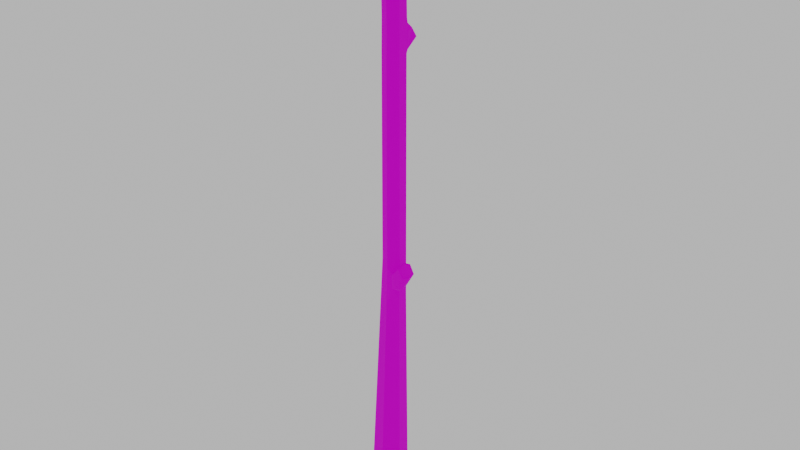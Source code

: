 # Source: Branch_02.blend  (saved by Blender 2.92.15; exported with 4.5.12 LTS)
import bpy
from mathutils import Matrix  # noqa: F401  (used for matrix-valued properties, if any)

bpy.ops.wm.read_factory_settings(use_empty=True)
scene = bpy.context.scene
scene.name = 'Scene'

# ---- images (referenced by path relative to the original .blend; pixels are not part of the script)
import os
ASSET_DIR = os.environ.get("B2B_ASSET_DIR", "")  # directory of the original .blend (textures are referenced by path, not embedded)
HERE = os.path.dirname(os.path.abspath(__file__))  # packed textures are extracted next to this script under _unpacked/

def load_image(name, relpath, width, height, colorspace="sRGB"):
    """Load a texture the original file referenced (path relative to the .blend, or extracted next to this script)."""
    p = next((c for c in (os.path.join(HERE, relpath), os.path.join(ASSET_DIR, relpath)) if relpath and os.path.exists(c)), "")
    if p:
        img = bpy.data.images.load(p, check_existing=True)
        img.name = name
    else:  # same state as the original file: an image datablock whose file is absent (Cycles renders it pink)
        img = bpy.data.images.new(name, width, height)
        img.source = "FILE"
        img.filepath = "//" + (relpath or name)
    img.colorspace_settings.name = colorspace
    return img
img_mytree_pinus_bark_jpg = load_image('MyTree_Pinus_Bark.jpg', 'MyTree_Pinus_Bark.jpg', 1024, 1024, 'sRGB')
img_common_tree_bark_woodrings_png = load_image('Common Tree_Bark_WoodRings.png', 'Common Tree_Bark_WoodRings.png', 1024, 1024, 'sRGB')

# ---- materials (node trees are filled in below, after node groups)
mat_branch = bpy.data.materials.new('Branch')
mat_branch.use_transparent_shadow = False
mat_enviroment__tree_01_woodrings = bpy.data.materials.new('[Enviroment] Tree_01_WoodRings')
mat_enviroment__tree_01_woodrings.use_transparent_shadow = False

# ---- material node trees
mat_branch.use_nodes = True; mat_branch.node_tree.nodes.clear()
_N = mat_branch.node_tree.nodes; _L = mat_branch.node_tree.links
n0 = _N.new('ShaderNodeBsdfPrincipled'); n0.name = 'Principled BSDF'; n0.location = (10, 300)
n0.distribution = 'GGX'
n0.subsurface_method = 'BURLEY'
n0.inputs[2].default_value = 1.0
n0.inputs[3].default_value = 1.45
n0.inputs[13].default_value = 0.1955
n0.inputs[19].default_value = 0.1239
n0.inputs[20].default_value = 1.0
n0.inputs[27].default_value = (0.0, 0.0, 0.0, 1.0)
n0.inputs[28].default_value = 1.0
n1 = _N.new('ShaderNodeOutputMaterial'); n1.name = 'Material Output'; n1.location = (300, 300)
n2 = _N.new('ShaderNodeTexImage'); n2.name = 'Image Texture'; n2.location = (-327, 296)
n2.image = img_mytree_pinus_bark_jpg
_L.new(n0.outputs[0], n1.inputs[0])
_L.new(n2.outputs[0], n0.inputs[0])
n1.is_active_output = True
mat_enviroment__tree_01_woodrings.use_nodes = True; mat_enviroment__tree_01_woodrings.node_tree.nodes.clear()
_N = mat_enviroment__tree_01_woodrings.node_tree.nodes; _L = mat_enviroment__tree_01_woodrings.node_tree.links
n0 = _N.new('ShaderNodeBsdfPrincipled'); n0.name = 'Principled BSDF'; n0.location = (10, 300)
n0.distribution = 'GGX'
n0.subsurface_method = 'BURLEY'
n0.inputs[2].default_value = 1.0
n0.inputs[3].default_value = 1.45
n0.inputs[13].default_value = 0.0
n0.inputs[19].default_value = 0.25
n0.inputs[20].default_value = 0.5709
n0.inputs[27].default_value = (0.0, 0.0, 0.0, 1.0)
n0.inputs[28].default_value = 1.0
n1 = _N.new('ShaderNodeOutputMaterial'); n1.name = 'Material Output'; n1.location = (300, 300)
n2 = _N.new('ShaderNodeTexImage'); n2.name = 'Image Texture'; n2.location = (-381, 242)
n2.image = img_common_tree_bark_woodrings_png
_L.new(n0.outputs[0], n1.inputs[0])
_L.new(n2.outputs[0], n0.inputs[0])
n1.is_active_output = True

# ---- world
world_world = bpy.data.worlds.new('World'); scene.world = world_world
world_world.use_nodes = True; world_world.node_tree.nodes.clear()
_N = world_world.node_tree.nodes; _L = world_world.node_tree.links
n0 = _N.new('ShaderNodeOutputWorld'); n0.name = 'World Output'; n0.location = (300, 300)
n1 = _N.new('ShaderNodeBackground'); n1.name = 'Background'; n1.location = (10, 300)
n1.inputs[0].default_value = (0.5277, 0.5277, 0.5277, 1.0)
_L.new(n1.outputs[0], n0.inputs[0])
n0.is_active_output = True
world_world.color = (0.05088, 0.05088, 0.05088)
world_world.use_sun_shadow = False
world_world.sun_shadow_jitter_overblur = 0.0

# ---- meshes
me_circle_056 = bpy.data.meshes.new('Circle.056')
me_circle_056.from_pydata([(0.01194, 0.02632, -0.5033), (-0.01339, 0.03855, -0.5207), (-0.03751, 0.02313, -0.5207), (-0.04354, -0.01226, -0.5018), (-0.008662, -0.02691, -0.5015), (0.02066, -0.008693, -0.502), (0.03503, -0.01264, -0.05684), (0.01307, 0.01119, -0.04851), (-0.003363, 0.003284, -0.04824), (-0.008454, -0.02141, -0.04254), (0.02311, -0.033, -0.05971), (0.03358, -0.02352, -0.05103), (0.01824, 0.007853, 0.6161), (0.002429, 0.01965, 0.6113), (-0.0134, 0.01203, 0.6115), (-0.01831, -0.01176, 0.617), (0.001293, -0.0223, 0.6104), (0.02044, -0.01325, 0.6097), (-0.04137, -0.01576, -0.5232), (-0.03483, 0.02119, -0.562), (-0.001668, -0.03259, -0.5267), (0.03718, -0.01441, -0.5468), (-0.01995, 0.02961, -0.5775), (-0.005545, 0.03925, -0.5744), (0.02805, 0.02703, -0.5593), (0.02533, -0.02313, -0.5492), (-0.032, -0.01113, -0.5301), (-0.001652, -0.02399, -0.5327), (-0.027, 0.01712, -0.5598), (-0.01563, 0.02355, -0.5716), (0.02805, -0.01009, -0.5481), (0.02107, 0.02158, -0.5577), (-0.004616, 0.03092, -0.5692), (0.01899, -0.01676, -0.5499), (-0.02346, -0.01222, -0.5462), (-0.001633, -0.02148, -0.5481), (-0.01987, 0.008097, -0.5676), (-0.01169, 0.01272, -0.5761), (0.01973, -0.01148, -0.5592), (0.01471, 0.01131, -0.5661), (-0.003765, 0.01803, -0.5744), (0.01321, -0.01627, -0.5605), (0.01461, 0.005834, 0.6153), (0.002286, 0.01503, 0.6116), (-0.01005, 0.00909, 0.6118), (-0.01388, -0.009452, 0.6161), (0.001401, -0.01767, 0.6109), (0.01633, -0.01061, 0.6104), (0.01078, 0.003526, 0.618), (0.002273, 0.009875, 0.6154), (-0.00625, 0.005775, 0.6155), (-0.00889, -0.007032, 0.6185), (0.001661, -0.01271, 0.6149), (0.01197, -0.007833, 0.6145), (-0.00162, -0.01552, 0.3273), (0.01786, -0.006293, 0.326), (-0.01427, 0.02235, 0.3385), (-0.0214, -0.004775, 0.3346), (0.01604, 0.01763, 0.3395), (-0.0006828, 0.02983, 0.3366), (0.0004654, -0.01698, 0.3883), (-0.01277, 0.02583, 0.3695), (0.01697, 0.0188, 0.3703), (0.01987, -0.007791, 0.387), (-0.01924, -0.006279, 0.3955), (0.001642, 0.02559, 0.3891), (-0.0004384, 0.02723, 0.3281), (-0.01656, 0.01947, 0.3288), (0.0158, 0.01521, 0.3326), (-0.01441, 0.01786, 0.3898), (0.01781, 0.01363, 0.3935), (0.001396, 0.02891, 0.3789), (-0.002311, 0.03706, 0.3781), (0.0007437, 0.05143, 0.3549), (-0.009712, 0.04451, 0.3519), (0.01501, 0.04157, 0.3556), (-0.01398, 0.03655, 0.3705), (0.01245, 0.03273, 0.3727), (-0.001815, 0.03773, 0.3755), (0.000674, 0.04943, 0.3566), (-0.007846, 0.0438, 0.3541), (0.0123, 0.0414, 0.3572), (-0.01132, 0.03731, 0.3692), (0.01021, 0.0342, 0.3711), (-0.001179, 0.0411, 0.3735), (0.0005784, 0.04936, 0.3601), (-0.005435, 0.04538, 0.3584), (0.008784, 0.04369, 0.3605), (-0.007888, 0.0408, 0.3691), (0.00731, 0.03861, 0.3704), (0.03301, -0.02439, -0.1129), (0.03682, -0.0119, -0.08625), (-0.005744, 0.002825, -0.117), (-0.01095, -0.02317, -0.1097), (0.01162, 0.01164, -0.1173), (0.02569, -0.03527, -0.08709), (0.01189, -0.03235, -0.0494), (0.03302, -0.02327, -0.04726), (0.02948, -0.001052, -0.04352), (0.02912, -0.0005957, -0.1108), (0.01199, -0.03486, -0.1121), (0.03365, -0.0252, -0.09373), (0.04643, -0.03163, -0.08152), (0.03612, -0.02584, -0.04575), (0.02897, -0.03712, -0.05752), (0.03884, -0.01702, -0.05409), (0.04484, -0.01842, -0.07943), (0.03491, -0.03921, -0.08165), (0.06626, -0.03697, -0.04943), (0.04472, -0.02766, -0.02993), (0.04276, -0.04012, -0.0387), (0.05197, -0.01759, -0.03483), (0.06536, -0.0234, -0.0475), (0.05672, -0.04445, -0.05147), (0.06352, -0.03571, -0.04771), (0.04585, -0.0284, -0.03203), (0.04489, -0.03843, -0.03934), (0.05194, -0.02019, -0.03608), (0.06293, -0.02483, -0.04612), (0.05644, -0.04205, -0.04967), (0.06208, -0.0354, -0.04394), (0.04929, -0.03017, -0.03282), (0.04838, -0.03727, -0.03799), (0.05313, -0.024, -0.03547), (0.0616, -0.02732, -0.04295), (0.05711, -0.04026, -0.04583), (0.02053, 0.01286, -0.307), (-0.02724, -0.01772, -0.3058), (-0.0008839, 0.0251, -0.319), (0.001664, -0.03089, -0.3068), (0.02684, -0.01654, -0.3074), (-0.02163, 0.01298, -0.3189), (0.01623, 0.01959, -0.4052), (-0.03539, -0.01499, -0.4038), (-0.007138, 0.03182, -0.4199), (-0.003499, -0.0289, -0.4042), (0.02375, -0.01262, -0.4047), (-0.02957, 0.01805, -0.4198), (0.02992, -0.02047, -0.2102), (-0.01369, 0.007901, -0.218), (0.02482, 0.006133, -0.2089), (-0.0191, -0.02044, -0.2077), (0.00537, 0.01837, -0.2181), (0.006827, -0.03287, -0.2095), (0.02544, -0.01478, 0.1394), (-0.01493, -0.01309, 0.146), (0.006316, 0.01921, 0.1398), (0.005136, -0.02393, 0.1389), (-0.009961, 0.01138, 0.1403), (0.02264, 0.007079, 0.1445), (0.02923, -0.01903, 0.04606), (-0.01169, -0.01725, 0.05174), (0.009693, 0.0152, 0.04565), (0.008513, -0.02814, 0.04477), (-0.006662, 0.00733, 0.04603), (0.02606, 0.003014, 0.05051), (0.001758, -0.01973, 0.2331), (-0.01326, 0.01542, 0.2346), (0.01922, 0.01114, 0.2386), (0.02165, -0.01054, 0.2327), (-0.01817, -0.008933, 0.2403), (0.002939, 0.02322, 0.234), (0.0008792, -0.01964, 0.4993), (-0.01391, 0.01495, 0.5007), (0.01802, 0.01074, 0.5048), (0.02016, -0.01052, 0.4983), (-0.01877, -0.00902, 0.5063), (0.002036, 0.02262, 0.5002)], [], [(101, 95, 107, 102), (165, 162, 16, 17), (93, 92, 8, 9), (94, 99, 98, 7), (100, 93, 9, 96), (11, 6, 105, 103), (92, 94, 7, 8), (13, 12, 42, 43), (166, 163, 14, 15), (167, 164, 12, 13), (164, 165, 17, 12), (162, 166, 15, 16), (163, 167, 13, 14), (18, 19, 2, 3), (20, 18, 3, 4), (19, 22, 23, 1, 2), (24, 21, 5, 0), (23, 24, 0, 1), (19, 22, 29, 28), (21, 25, 20, 4, 5), (22, 23, 32, 29), (26, 28, 36, 34), (31, 30, 38, 39), (20, 18, 26, 27), (21, 25, 33, 30), (24, 21, 30, 31), (18, 19, 28, 26), (25, 20, 27, 33), (23, 24, 31, 32), (41, 37, 40, 39, 38), (37, 41, 35, 34, 36), (33, 27, 35, 41), (32, 31, 39, 40), (29, 32, 40, 37), (28, 29, 37, 36), (27, 26, 34, 35), (30, 33, 41, 38), (47, 46, 52, 53), (12, 17, 47, 42), (16, 15, 45, 46), (14, 13, 43, 44), (17, 16, 46, 47), (15, 14, 44, 45), (48, 53, 52, 51, 50, 49), (45, 44, 50, 51), (43, 42, 48, 49), (42, 47, 53, 48), (46, 45, 51, 52), (44, 43, 49, 50), (157, 161, 66, 67), (156, 160, 57, 54), (158, 159, 55, 68), (161, 158, 68, 66), (160, 157, 67, 57), (159, 156, 54, 55), (61, 56, 74, 76), (54, 57, 64, 60), (68, 55, 63, 70), (71, 61, 76, 72), (57, 67, 69, 64), (55, 54, 60, 63), (59, 56, 67, 66), (58, 59, 66, 68), (56, 61, 69, 67), (62, 58, 68, 70), (61, 71, 65, 69), (71, 62, 70, 65), (76, 74, 80, 82), (72, 76, 82, 78), (56, 59, 73, 74), (62, 71, 72, 77), (58, 62, 77, 75), (59, 58, 75, 73), (79, 81, 87, 85), (81, 83, 89, 87), (74, 73, 79, 80), (77, 72, 78, 83), (75, 77, 83, 81), (73, 75, 81, 79), (86, 85, 84, 88), (85, 87, 89, 84), (78, 82, 88, 84), (82, 80, 86, 88), (80, 79, 85, 86), (83, 78, 84, 89), (139, 142, 94, 92), (138, 143, 100, 90), (143, 141, 93, 100), (142, 140, 99, 94), (141, 139, 92, 93), (140, 138, 90, 99), (11, 10, 96, 97), (6, 11, 97, 98), (91, 6, 98, 99), (10, 95, 100, 96), (95, 101, 90, 100), (101, 91, 99, 90), (105, 106, 112, 111), (102, 107, 113, 108), (6, 91, 106, 105), (10, 11, 103, 104), (91, 101, 102, 106), (95, 10, 104, 107), (113, 110, 116, 119), (112, 108, 114, 118), (104, 103, 109, 110), (106, 102, 108, 112), (107, 104, 110, 113), (103, 105, 111, 109), (117, 118, 124, 123), (114, 119, 125, 120), (109, 111, 117, 115), (108, 113, 119, 114), (111, 112, 118, 117), (110, 109, 115, 116), (124, 120, 121, 123), (120, 125, 122, 121), (116, 115, 121, 122), (118, 114, 120, 124), (119, 116, 122, 125), (115, 117, 123, 121), (132, 136, 130, 126), (133, 137, 131, 127), (134, 132, 126, 128), (135, 133, 127, 129), (136, 135, 129, 130), (137, 134, 128, 131), (2, 1, 134, 137), (5, 4, 135, 136), (4, 3, 133, 135), (1, 0, 132, 134), (3, 2, 137, 133), (0, 5, 136, 132), (126, 130, 138, 140), (127, 131, 139, 141), (128, 126, 140, 142), (129, 127, 141, 143), (130, 129, 143, 138), (131, 128, 142, 139), (150, 153, 147, 144), (151, 154, 148, 145), (152, 155, 149, 146), (155, 150, 144, 149), (153, 151, 145, 147), (154, 152, 146, 148), (8, 7, 152, 154), (96, 9, 151, 153), (98, 97, 150, 155), (7, 98, 155, 152), (9, 8, 154, 151), (97, 96, 153, 150), (144, 147, 156, 159), (145, 148, 157, 160), (146, 149, 158, 161), (149, 144, 159, 158), (147, 145, 160, 156), (148, 146, 161, 157), (69, 65, 167, 163), (60, 64, 166, 162), (70, 63, 165, 164), (65, 70, 164, 167), (64, 69, 163, 166), (63, 60, 162, 165)])
me_circle_056.polygons.foreach_set('material_index', [0, 0, 0, 0, 0, 0, 0, 0, 0, 0, 0, 0, 0, 0, 0, 0, 0, 0, 0, 0, 0, 1, 1, 0, 0, 0, 0, 0, 0, 1, 1, 1, 1, 1, 1, 1, 1, 1, 0, 0, 0, 0, 0, 1, 1, 1, 1, 1, 1, 0, 0, 0, 0, 0, 0, 0, 0, 0, 0, 0, 0, 0, 0, 0, 0, 0, 0, 0, 0, 0, 0, 0, 0, 1, 1, 0, 0, 0, 0, 1, 1, 1, 1, 1, 1, 0, 0, 0, 0, 0, 0, 0, 0, 0, 0, 0, 0, 0, 0, 0, 0, 0, 0, 0, 0, 0, 0, 0, 0, 1, 1, 0, 0, 0, 0, 1, 1, 1, 1, 1, 1, 0, 0, 0, 0, 0, 0, 0, 0, 0, 0, 0, 0, 0, 0, 0, 0, 0, 0, 0, 0, 0, 0, 0, 0, 0, 0, 0, 0, 0, 0, 0, 0, 0, 0, 0, 0, 0, 0, 0, 0, 0, 0])
_k = set([(26, 27), (26, 28), (26, 34), (27, 33), (27, 35), (28, 29), (28, 36), (29, 32), (29, 37), (30, 31), (30, 33), (30, 38), (31, 32), (31, 39), (32, 40), (33, 41), (34, 35), (34, 36), (35, 41), (36, 37), (37, 40), (37, 41), (38, 39), (38, 41), (39, 40)])
me_circle_056.attributes.new('sharp_edge', 'BOOLEAN', 'EDGE').data.foreach_set('value', [ (min(e.vertices), max(e.vertices)) in _k for e in me_circle_056.edges])
_uv = me_circle_056.uv_layers.new(name='UVMap')
_uv.uv.foreach_set('vector', [0.7, 0.7294, 0.7, 0.6666, 0.784, 0.6666, 0.784, 0.7294, 0.1063, 0.08437, 0.02435, 0.08437, 0.02435, 0.01274, 0.1063, 0.01274, 0.3998, 0.6361, 0.3275, 0.6361, 0.3275, 0.5403, 0.3998, 0.5403, 0.2536, 0.6361, 0.1832, 0.6361, 0.1832, 0.5403, 0.2536, 0.5403, 0.4788, 0.6361, 0.3998, 0.6361, 0.3998, 0.5403, 0.4788, 0.5403, 0.7, 0.9942, 0.7, 0.9094, 0.784, 0.9094, 0.784, 0.9942, 0.3275, 0.6361, 0.2536, 0.6361, 0.2536, 0.5403, 0.3275, 0.5403, 0.8855, 0.2392, 0.9769, 0.1754, 0.9559, 0.1645, 0.8847, 0.2142, 0.3998, 0.08437, 0.3275, 0.08437, 0.3275, 0.01274, 0.3998, 0.01274, 0.2536, 0.08437, 0.1832, 0.08437, 0.1832, 0.01274, 0.2536, 0.01274, 0.1832, 0.08437, 0.1063, 0.08437, 0.1063, 0.01274, 0.1832, 0.01274, 0.4788, 0.08437, 0.3998, 0.08437, 0.3998, 0.01274, 0.4788, 0.01274, 0.3275, 0.08437, 0.2536, 0.08437, 0.2536, 0.01274, 0.3275, 0.01274, 0.3998, 0.9822, 0.3275, 0.9822, 0.3275, 0.9224, 0.3998, 0.9224, 0.4788, 0.9822, 0.3998, 0.9822, 0.3998, 0.9224, 0.4788, 0.9224, 0.3275, 0.9822, 0.2771, 0.9832, 0.2536, 0.9822, 0.2536, 0.9224, 0.3275, 0.9224, 0.1832, 0.9822, 0.1063, 0.9822, 0.1063, 0.9224, 0.1832, 0.9224, 0.2536, 0.9822, 0.1832, 0.9822, 0.1832, 0.9224, 0.2536, 0.9224, 0.7904, 0.3154, 0.8316, 0.2889, 0.8436, 0.3079, 0.8121, 0.3282, 0.1063, 0.9822, 0.07194, 0.9822, 0.02435, 0.9822, 0.02435, 0.9224, 0.1063, 0.9224, 0.8316, 0.2889, 0.8715, 0.2585, 0.8741, 0.2847, 0.8436, 0.3079, 0.7982, 0.4171, 0.8121, 0.3282, 0.8318, 0.3566, 0.8219, 0.4205, 0.9453, 0.3141, 0.9646, 0.4139, 0.9416, 0.4182, 0.9276, 0.3465, 0.8823, 0.4847, 0.7722, 0.4317, 0.7982, 0.4171, 0.8823, 0.4576, 0.9899, 0.4274, 0.9571, 0.4549, 0.9395, 0.4348, 0.9646, 0.4139, 0.9646, 0.297, 0.9899, 0.4274, 0.9646, 0.4139, 0.9453, 0.3141, 0.7722, 0.4317, 0.7904, 0.3154, 0.8121, 0.3282, 0.7982, 0.4171, 0.9571, 0.4549, 0.8823, 0.4847, 0.8823, 0.4576, 0.9395, 0.4348, 0.8715, 0.2585, 0.9646, 0.297, 0.9453, 0.3141, 0.8741, 0.2847, 0.9235, 0.4333, 0.8545, 0.342, 0.8765, 0.3253, 0.9276, 0.3465, 0.9416, 0.4182, 0.8545, 0.342, 0.9235, 0.4333, 0.8824, 0.4497, 0.8219, 0.4205, 0.8318, 0.3566, 0.9395, 0.4348, 0.8823, 0.4576, 0.8824, 0.4497, 0.9235, 0.4333, 0.8741, 0.2847, 0.9453, 0.3141, 0.9276, 0.3465, 0.8765, 0.3253, 0.8436, 0.3079, 0.8741, 0.2847, 0.8765, 0.3253, 0.8545, 0.342, 0.8121, 0.3282, 0.8436, 0.3079, 0.8545, 0.342, 0.8318, 0.3566, 0.8823, 0.4576, 0.7982, 0.4171, 0.8219, 0.4205, 0.8824, 0.4497, 0.9646, 0.4139, 0.9395, 0.4348, 0.9235, 0.4333, 0.9416, 0.4182, 0.9659, 0.07551, 0.8796, 0.03735, 0.8811, 0.06419, 0.9407, 0.09055, 0.9769, 0.1754, 0.9897, 0.06125, 0.9659, 0.07551, 0.9559, 0.1645, 0.8789, 0.01228, 0.7656, 0.06931, 0.7912, 0.08179, 0.8796, 0.03735, 0.7939, 0.198, 0.8855, 0.2392, 0.8847, 0.2142, 0.8133, 0.1821, 0.9897, 0.06125, 0.8789, 0.01228, 0.8796, 0.03735, 0.9659, 0.07551, 0.7656, 0.06931, 0.7939, 0.198, 0.8133, 0.1821, 0.7912, 0.08179, 0.9338, 0.152, 0.9407, 0.09055, 0.8811, 0.06419, 0.82, 0.09489, 0.8353, 0.1642, 0.8846, 0.1863, 0.7912, 0.08179, 0.8133, 0.1821, 0.8353, 0.1642, 0.82, 0.09489, 0.8847, 0.2142, 0.9559, 0.1645, 0.9338, 0.152, 0.8846, 0.1863, 0.9559, 0.1645, 0.9659, 0.07551, 0.9407, 0.09055, 0.9338, 0.152, 0.8796, 0.03735, 0.7912, 0.08179, 0.82, 0.09489, 0.8811, 0.06419, 0.8133, 0.1821, 0.8847, 0.2142, 0.8846, 0.1863, 0.8353, 0.1642, 0.3275, 0.3309, 0.2536, 0.3309, 0.2536, 0.2431, 0.3275, 0.2431, 0.4788, 0.3309, 0.3998, 0.3309, 0.3998, 0.2431, 0.4788, 0.2431, 0.1832, 0.3309, 0.1063, 0.3309, 0.1063, 0.2431, 0.1832, 0.2431, 0.2536, 0.3309, 0.1832, 0.3309, 0.1832, 0.2431, 0.2536, 0.2431, 0.3998, 0.3309, 0.3275, 0.3309, 0.3275, 0.2431, 0.3998, 0.2431, 0.1063, 0.3309, 0.02435, 0.3309, 0.02435, 0.2431, 0.1063, 0.2431, 0.895, 0.8223, 0.895, 0.7294, 0.9847, 0.7294, 0.9847, 0.8223, 0.4788, 0.2431, 0.3998, 0.2431, 0.3998, 0.1489, 0.4788, 0.1489, 0.1832, 0.2431, 0.1063, 0.2431, 0.1063, 0.1489, 0.1832, 0.1489, 0.895, 0.9094, 0.895, 0.8223, 0.9847, 0.8223, 0.9847, 0.9094, 0.3998, 0.2431, 0.3275, 0.2431, 0.3275, 0.1489, 0.3998, 0.1489, 0.1063, 0.2431, 0.02435, 0.2431, 0.02435, 0.1489, 0.1063, 0.1489, 0.2536, 0.2241, 0.2851, 0.2138, 0.3275, 0.2431, 0.2536, 0.2431, 0.228, 0.2148, 0.2536, 0.2241, 0.2536, 0.2431, 0.1832, 0.2431, 0.2851, 0.2138, 0.2809, 0.1763, 0.3275, 0.1489, 0.3275, 0.2431, 0.2245, 0.1782, 0.228, 0.2148, 0.1832, 0.2431, 0.1832, 0.1489, 0.2809, 0.1763, 0.2555, 0.1605, 0.2536, 0.1489, 0.3275, 0.1489, 0.2555, 0.1605, 0.2245, 0.1782, 0.1832, 0.1489, 0.2536, 0.1489, 0.6942, 0.2772, 0.5394, 0.2794, 0.5534, 0.2969, 0.6795, 0.2956, 0.7324, 0.3796, 0.6942, 0.2772, 0.6795, 0.2956, 0.7099, 0.3787, 0.895, 0.7294, 0.895, 0.6666, 0.9847, 0.6666, 0.9847, 0.7294, 0.895, 0.9942, 0.895, 0.9094, 0.9847, 0.9094, 0.9847, 0.9942, 0.895, 0.5736, 0.895, 0.5026, 0.9847, 0.5026, 0.9847, 0.5736, 0.895, 0.6666, 0.895, 0.5736, 0.9847, 0.5736, 0.9847, 0.6666, 0.5387, 0.362, 0.5522, 0.4497, 0.5717, 0.4318, 0.5635, 0.3673, 0.5522, 0.4497, 0.6646, 0.4595, 0.6548, 0.4389, 0.5717, 0.4318, 0.5394, 0.2794, 0.5201, 0.3589, 0.5387, 0.362, 0.5534, 0.2969, 0.6751, 0.4778, 0.7324, 0.3796, 0.7099, 0.3787, 0.6646, 0.4595, 0.5385, 0.4658, 0.6751, 0.4778, 0.6646, 0.4595, 0.5522, 0.4497, 0.5201, 0.3589, 0.5385, 0.4658, 0.5522, 0.4497, 0.5387, 0.362, 0.5731, 0.3193, 0.5635, 0.3673, 0.687, 0.3793, 0.6653, 0.3188, 0.5635, 0.3673, 0.5717, 0.4318, 0.6548, 0.4389, 0.687, 0.3793, 0.7099, 0.3787, 0.6795, 0.2956, 0.6653, 0.3188, 0.687, 0.3793, 0.6795, 0.2956, 0.5534, 0.2969, 0.5731, 0.3193, 0.6653, 0.3188, 0.5534, 0.2969, 0.5387, 0.362, 0.5635, 0.3673, 0.5731, 0.3193, 0.6646, 0.4595, 0.7099, 0.3787, 0.687, 0.3793, 0.6548, 0.4389, 0.3275, 0.6889, 0.2536, 0.6889, 0.2536, 0.6361, 0.3275, 0.6361, 0.1063, 0.6889, 0.02435, 0.6889, 0.02435, 0.6361, 0.1063, 0.6361, 0.4788, 0.6889, 0.3998, 0.6889, 0.3998, 0.6361, 0.4788, 0.6361, 0.2536, 0.6889, 0.1832, 0.6889, 0.1832, 0.6361, 0.2536, 0.6361, 0.3998, 0.6889, 0.3275, 0.6889, 0.3275, 0.6361, 0.3998, 0.6361, 0.1832, 0.6889, 0.1063, 0.6889, 0.1063, 0.6361, 0.1832, 0.6361, 0.1063, 0.558, 0.07544, 0.5697, 0.02435, 0.5403, 0.1063, 0.5403, 0.1288, 0.5668, 0.1063, 0.558, 0.1063, 0.5403, 0.1832, 0.5403, 0.127, 0.6077, 0.1288, 0.5668, 0.1832, 0.5403, 0.1832, 0.6361, 0.07544, 0.5697, 0.0746, 0.6068, 0.02435, 0.6361, 0.02435, 0.5403, 0.0746, 0.6068, 0.1063, 0.617, 0.1063, 0.6361, 0.02435, 0.6361, 0.1063, 0.617, 0.127, 0.6077, 0.1832, 0.6361, 0.1063, 0.6361, 0.784, 0.9094, 0.784, 0.8223, 0.885, 0.8223, 0.885, 0.9094, 0.784, 0.7294, 0.784, 0.6666, 0.885, 0.6666, 0.885, 0.7294, 0.7, 0.9094, 0.7, 0.8223, 0.784, 0.8223, 0.784, 0.9094, 0.7, 0.5736, 0.7, 0.5026, 0.784, 0.5026, 0.784, 0.5736, 0.7, 0.8223, 0.7, 0.7294, 0.784, 0.7294, 0.784, 0.8223, 0.7, 0.6666, 0.7, 0.5736, 0.784, 0.5736, 0.784, 0.6666, 0.709, 0.02017, 0.5579, 0.01118, 0.5684, 0.03335, 0.6924, 0.04077, 0.6801, 0.2322, 0.7408, 0.1237, 0.711, 0.1245, 0.6644, 0.2122, 0.784, 0.5736, 0.784, 0.5026, 0.885, 0.5026, 0.885, 0.5736, 0.784, 0.8223, 0.784, 0.7294, 0.885, 0.7294, 0.885, 0.8223, 0.784, 0.6666, 0.784, 0.5736, 0.885, 0.5736, 0.885, 0.6666, 0.784, 0.9942, 0.784, 0.9094, 0.885, 0.9094, 0.885, 0.9942, 0.5454, 0.2129, 0.6644, 0.2122, 0.652, 0.1911, 0.5592, 0.1895, 0.711, 0.1245, 0.6924, 0.04077, 0.6767, 0.06018, 0.6864, 0.1244, 0.495, 0.1296, 0.5333, 0.2345, 0.5454, 0.2129, 0.5135, 0.1263, 0.7408, 0.1237, 0.709, 0.02017, 0.6924, 0.04077, 0.711, 0.1245, 0.5333, 0.2345, 0.6801, 0.2322, 0.6644, 0.2122, 0.5454, 0.2129, 0.5579, 0.01118, 0.495, 0.1296, 0.5135, 0.1263, 0.5684, 0.03335, 0.652, 0.1911, 0.6864, 0.1244, 0.5413, 0.1249, 0.5592, 0.1895, 0.6864, 0.1244, 0.6767, 0.06018, 0.5797, 0.05647, 0.5413, 0.1249, 0.5684, 0.03335, 0.5135, 0.1263, 0.5413, 0.1249, 0.5797, 0.05647, 0.6644, 0.2122, 0.711, 0.1245, 0.6864, 0.1244, 0.652, 0.1911, 0.6924, 0.04077, 0.5684, 0.03335, 0.5797, 0.05647, 0.6767, 0.06018, 0.5135, 0.1263, 0.5454, 0.2129, 0.5592, 0.1895, 0.5413, 0.1249, 0.1832, 0.8446, 0.1063, 0.8446, 0.1063, 0.7668, 0.1832, 0.7668, 0.3998, 0.8446, 0.3275, 0.8446, 0.3275, 0.7668, 0.3998, 0.7668, 0.2536, 0.8446, 0.1832, 0.8446, 0.1832, 0.7668, 0.2536, 0.7668, 0.4788, 0.8446, 0.3998, 0.8446, 0.3998, 0.7668, 0.4788, 0.7668, 0.1063, 0.8446, 0.02435, 0.8446, 0.02435, 0.7668, 0.1063, 0.7668, 0.3275, 0.8446, 0.2536, 0.8446, 0.2536, 0.7668, 0.3275, 0.7668, 0.3275, 0.9224, 0.2536, 0.9224, 0.2536, 0.8446, 0.3275, 0.8446, 0.1063, 0.9224, 0.02435, 0.9224, 0.02435, 0.8446, 0.1063, 0.8446, 0.4788, 0.9224, 0.3998, 0.9224, 0.3998, 0.8446, 0.4788, 0.8446, 0.2536, 0.9224, 0.1832, 0.9224, 0.1832, 0.8446, 0.2536, 0.8446, 0.3998, 0.9224, 0.3275, 0.9224, 0.3275, 0.8446, 0.3998, 0.8446, 0.1832, 0.9224, 0.1063, 0.9224, 0.1063, 0.8446, 0.1832, 0.8446, 0.1832, 0.7668, 0.1063, 0.7668, 0.1063, 0.6889, 0.1832, 0.6889, 0.3998, 0.7668, 0.3275, 0.7668, 0.3275, 0.6889, 0.3998, 0.6889, 0.2536, 0.7668, 0.1832, 0.7668, 0.1832, 0.6889, 0.2536, 0.6889, 0.4788, 0.7668, 0.3998, 0.7668, 0.3998, 0.6889, 0.4788, 0.6889, 0.1063, 0.7668, 0.02435, 0.7668, 0.02435, 0.6889, 0.1063, 0.6889, 0.3275, 0.7668, 0.2536, 0.7668, 0.2536, 0.6889, 0.3275, 0.6889, 0.1063, 0.4709, 0.02435, 0.4709, 0.02435, 0.4016, 0.1063, 0.4016, 0.3998, 0.4709, 0.3275, 0.4709, 0.3275, 0.4016, 0.3998, 0.4016, 0.2536, 0.4709, 0.1832, 0.4709, 0.1832, 0.4016, 0.2536, 0.4016, 0.1832, 0.4709, 0.1063, 0.4709, 0.1063, 0.4016, 0.1832, 0.4016, 0.4788, 0.4709, 0.3998, 0.4709, 0.3998, 0.4016, 0.4788, 0.4016, 0.3275, 0.4709, 0.2536, 0.4709, 0.2536, 0.4016, 0.3275, 0.4016, 0.3275, 0.5403, 0.2536, 0.5403, 0.2536, 0.4709, 0.3275, 0.4709, 0.4788, 0.5403, 0.3998, 0.5403, 0.3998, 0.4709, 0.4788, 0.4709, 0.1832, 0.5403, 0.1063, 0.5403, 0.1063, 0.4709, 0.1832, 0.4709, 0.2536, 0.5403, 0.1832, 0.5403, 0.1832, 0.4709, 0.2536, 0.4709, 0.3998, 0.5403, 0.3275, 0.5403, 0.3275, 0.4709, 0.3998, 0.4709, 0.1063, 0.5403, 0.02435, 0.5403, 0.02435, 0.4709, 0.1063, 0.4709, 0.1063, 0.4016, 0.02435, 0.4016, 0.02435, 0.3309, 0.1063, 0.3309, 0.3998, 0.4016, 0.3275, 0.4016, 0.3275, 0.3309, 0.3998, 0.3309, 0.2536, 0.4016, 0.1832, 0.4016, 0.1832, 0.3309, 0.2536, 0.3309, 0.1832, 0.4016, 0.1063, 0.4016, 0.1063, 0.3309, 0.1832, 0.3309, 0.4788, 0.4016, 0.3998, 0.4016, 0.3998, 0.3309, 0.4788, 0.3309, 0.3275, 0.4016, 0.2536, 0.4016, 0.2536, 0.3309, 0.3275, 0.3309, 0.3275, 0.1489, 0.2536, 0.1489, 0.2536, 0.08437, 0.3275, 0.08437, 0.4788, 0.1489, 0.3998, 0.1489, 0.3998, 0.08437, 0.4788, 0.08437, 0.1832, 0.1489, 0.1063, 0.1489, 0.1063, 0.08437, 0.1832, 0.08437, 0.2536, 0.1489, 0.1832, 0.1489, 0.1832, 0.08437, 0.2536, 0.08437, 0.3998, 0.1489, 0.3275, 0.1489, 0.3275, 0.08437, 0.3998, 0.08437, 0.1063, 0.1489, 0.02435, 0.1489, 0.02435, 0.08437, 0.1063, 0.08437])
me_circle_056.materials.append(mat_branch)
me_circle_056.materials.append(mat_enviroment__tree_01_woodrings)
me_circle_056.use_remesh_fix_poles = True
me_circle_056.use_remesh_preserve_attributes = False
me_circle_056.use_mirror_vertex_groups = False
me_circle_056.update()

# ---- objects
ob_mesh__branch_02 = bpy.data.objects.new('[MESH] Branch 02', me_circle_056)

# ---- transforms, parenting, visibility, modifiers, constraints
ob_mesh__branch_02.location = (0.0, 0.0, 0.0)
ob_mesh__branch_02.lineart.crease_threshold = 0.0
_vg = ob_mesh__branch_02.vertex_groups.new(name='Branches')
_vg = ob_mesh__branch_02.vertex_groups.new(name='Trunk')

# ---- collection membership
scene.collection.objects.link(ob_mesh__branch_02)

# ---- scene / render settings (as saved in the file)
scene.frame_start = 1; scene.frame_end = 250; scene.frame_set(1)
scene.render.engine = 'BLENDER_EEVEE_NEXT'
scene.cycles.use_denoising = False
scene.cycles.samples = 128
scene.cycles.sampling_pattern = 'TABULATED_SOBOL'
scene.cycles.use_adaptive_sampling = False
scene.cycles.use_light_tree = False
scene.view_settings.view_transform = 'Filmic'
bpy.context.view_layer.update()

# ---- added for rendering (the .blend has no active camera): camera
cam_auto = bpy.data.cameras.new('AutoCamera')
cam_auto.lens = 50.0
cam_auto.sensor_width = 36.0
cam_auto.clip_end = 1000.0
ob_auto_camera = bpy.data.objects.new('AutoCamera', cam_auto)
scene.collection.objects.link(ob_auto_camera)
ob_auto_camera.location = (1.12612, -1.33422, 0.91227)
ob_auto_camera.rotation_euler = (1.09748, -7.21219e-08, 0.694738)
scene.camera = ob_auto_camera
bpy.context.view_layer.update()
